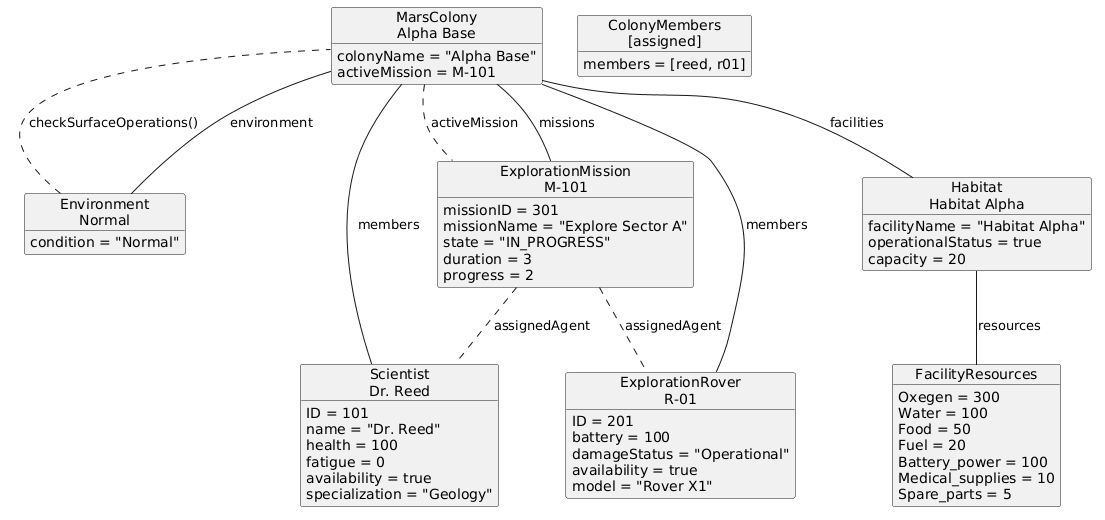

The diagram above was rendered by PlantUML. Its source (embedded in the PNG):
@startuml
skinparam monochrome true
hide circle

' Objects
object "MarsColony\nAlpha Base" as colony {
  colonyName = "Alpha Base"
  activeMission = M-101
}

object "Environment\nNormal" as env {
  condition = "Normal"
}

object "Scientist\nDr. Reed" as reed {
  ID = 101
  name = "Dr. Reed"
  health = 100
  fatigue = 0
  availability = true
  specialization = "Geology"
}

object "ExplorationRover\nR-01" as r01 {
  ID = 201
  battery = 100
  damageStatus = "Operational"
  availability = true
  model = "Rover X1"
}

object "Habitat\nHabitat Alpha" as habAlpha {
  facilityName = "Habitat Alpha"
  operationalStatus = true
  capacity = 20
}

object "FacilityResources" as fr {
  Oxegen = 300
  Water = 100
  Food = 50
  Fuel = 20
  Battery_power = 100
  Medical_supplies = 10
  Spare_parts = 5
}

object "ExplorationMission\nM-101" as m101 {
  missionID = 301
  missionName = "Explore Sector A"
  state = "IN_PROGRESS"
  duration = 3
  progress = 2
}

object "ColonyMembers\n[assigned]" as assignedAgents {
  members = [reed, r01]
}

' Links
colony -- env : environment
colony -- reed : members
colony -- r01 : members
colony -- habAlpha : facilities
colony -- m101 : missions
colony .. m101 : activeMission

habAlpha -- fr : resources

m101 .. reed : assignedAgent
m101 .. r01 : assignedAgent

env .. colony : checkSurfaceOperations()
@enduml